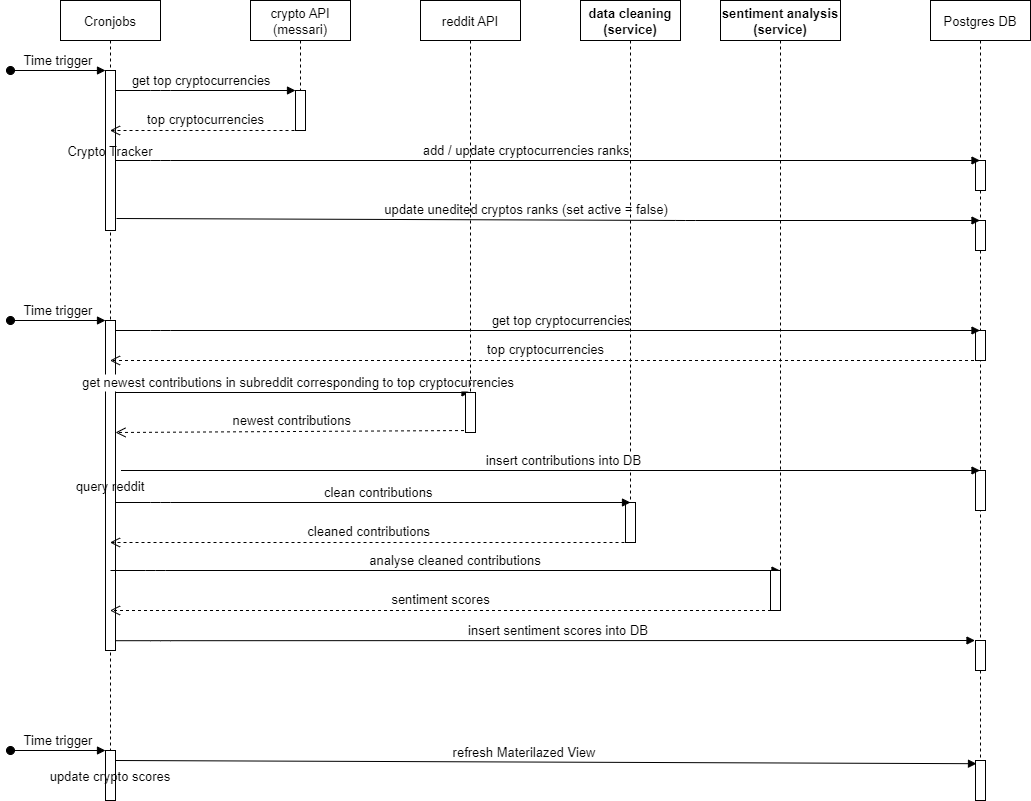

The diagram above was exported from draw.io. Its source (the exported page's mxGraphModel, read from the mxfile embedded in the PNG):
<mxGraphModel dx="1422" dy="794" grid="1" gridSize="10" guides="1" tooltips="1" connect="1" arrows="1" fold="1" page="1" pageScale="1" pageWidth="850" pageHeight="1100" math="0" shadow="0">
  <root>
    <mxCell id="0" />
    <mxCell id="1" parent="0" />
    <mxCell id="3nuBFxr9cyL0pnOWT2aG-1" value="Cronjobs" style="shape=umlLifeline;perimeter=lifelinePerimeter;container=1;collapsible=0;recursiveResize=0;rounded=0;shadow=0;strokeWidth=1;fontSize=13;" parent="1" vertex="1">
      <mxGeometry x="80" y="70" width="100" height="800" as="geometry" />
    </mxCell>
    <mxCell id="3nuBFxr9cyL0pnOWT2aG-2" value="Crypto Tracker" style="points=[];perimeter=orthogonalPerimeter;rounded=0;shadow=0;strokeWidth=1;fontSize=13;" parent="3nuBFxr9cyL0pnOWT2aG-1" vertex="1">
      <mxGeometry x="45" y="70" width="10" height="160" as="geometry" />
    </mxCell>
    <mxCell id="3nuBFxr9cyL0pnOWT2aG-3" value="Time trigger" style="verticalAlign=bottom;startArrow=oval;endArrow=block;startSize=8;shadow=0;strokeWidth=1;fontSize=13;" parent="3nuBFxr9cyL0pnOWT2aG-1" target="3nuBFxr9cyL0pnOWT2aG-2" edge="1">
      <mxGeometry relative="1" as="geometry">
        <mxPoint x="-50" y="70" as="sourcePoint" />
      </mxGeometry>
    </mxCell>
    <mxCell id="uucaekVkQ5Ut1f2Zbl9J-1" value="query reddit" style="points=[];perimeter=orthogonalPerimeter;rounded=0;shadow=0;strokeWidth=1;fontSize=13;" parent="3nuBFxr9cyL0pnOWT2aG-1" vertex="1">
      <mxGeometry x="45" y="320" width="10" height="330" as="geometry" />
    </mxCell>
    <mxCell id="uucaekVkQ5Ut1f2Zbl9J-11" value="Time trigger" style="verticalAlign=bottom;startArrow=oval;endArrow=block;startSize=8;shadow=0;strokeWidth=1;fontSize=13;" parent="3nuBFxr9cyL0pnOWT2aG-1" edge="1">
      <mxGeometry relative="1" as="geometry">
        <mxPoint x="-50" y="750" as="sourcePoint" />
        <mxPoint x="45" y="750" as="targetPoint" />
      </mxGeometry>
    </mxCell>
    <mxCell id="uucaekVkQ5Ut1f2Zbl9J-10" value="Time trigger" style="verticalAlign=bottom;startArrow=oval;endArrow=block;startSize=8;shadow=0;strokeWidth=1;fontSize=13;" parent="3nuBFxr9cyL0pnOWT2aG-1" edge="1">
      <mxGeometry relative="1" as="geometry">
        <mxPoint x="-50" y="320" as="sourcePoint" />
        <mxPoint x="45" y="320" as="targetPoint" />
      </mxGeometry>
    </mxCell>
    <mxCell id="3nuBFxr9cyL0pnOWT2aG-5" value="crypto API&#10;(messari)" style="shape=umlLifeline;perimeter=lifelinePerimeter;container=1;collapsible=0;recursiveResize=0;rounded=0;shadow=0;strokeWidth=1;fontSize=13;" parent="1" vertex="1">
      <mxGeometry x="270" y="70" width="100" height="130" as="geometry" />
    </mxCell>
    <mxCell id="3nuBFxr9cyL0pnOWT2aG-6" value="" style="points=[];perimeter=orthogonalPerimeter;rounded=0;shadow=0;strokeWidth=1;fontSize=13;" parent="3nuBFxr9cyL0pnOWT2aG-5" vertex="1">
      <mxGeometry x="45" y="90" width="10" height="40" as="geometry" />
    </mxCell>
    <mxCell id="3nuBFxr9cyL0pnOWT2aG-8" value="get top cryptocurrencies" style="verticalAlign=bottom;endArrow=block;entryX=0;entryY=0;shadow=0;strokeWidth=1;fontSize=13;" parent="1" target="3nuBFxr9cyL0pnOWT2aG-6" edge="1">
      <mxGeometry x="-0.05" relative="1" as="geometry">
        <mxPoint x="135" y="160" as="sourcePoint" />
        <Array as="points">
          <mxPoint x="180" y="160" />
        </Array>
        <mxPoint as="offset" />
      </mxGeometry>
    </mxCell>
    <mxCell id="3nuBFxr9cyL0pnOWT2aG-4" value="update crypto scores" style="points=[];perimeter=orthogonalPerimeter;rounded=0;shadow=0;strokeWidth=1;fontSize=13;" parent="1" vertex="1">
      <mxGeometry x="125" y="820" width="10" height="50" as="geometry" />
    </mxCell>
    <mxCell id="uucaekVkQ5Ut1f2Zbl9J-2" value="refresh Materilazed View" style="verticalAlign=bottom;endArrow=block;shadow=0;strokeWidth=1;entryX=0.1;entryY=0.08;entryDx=0;entryDy=0;entryPerimeter=0;fontSize=13;" parent="1" target="uucaekVkQ5Ut1f2Zbl9J-17" edge="1">
      <mxGeometry x="-0.05" relative="1" as="geometry">
        <mxPoint x="135" y="830.0000000000001" as="sourcePoint" />
        <mxPoint x="320" y="830" as="targetPoint" />
        <mxPoint as="offset" />
      </mxGeometry>
    </mxCell>
    <mxCell id="uucaekVkQ5Ut1f2Zbl9J-14" value="top cryptocurrencies" style="html=1;verticalAlign=bottom;endArrow=open;dashed=1;endSize=8;rounded=0;fontSize=13;" parent="1" target="3nuBFxr9cyL0pnOWT2aG-1" edge="1">
      <mxGeometry relative="1" as="geometry">
        <mxPoint x="320" y="200" as="sourcePoint" />
        <mxPoint x="240" y="200" as="targetPoint" />
      </mxGeometry>
    </mxCell>
    <mxCell id="uucaekVkQ5Ut1f2Zbl9J-15" value="Postgres DB" style="shape=umlLifeline;perimeter=lifelinePerimeter;container=1;collapsible=0;recursiveResize=0;rounded=0;shadow=0;strokeWidth=1;fontSize=13;" parent="1" vertex="1">
      <mxGeometry x="950" y="70" width="100" height="800" as="geometry" />
    </mxCell>
    <mxCell id="uucaekVkQ5Ut1f2Zbl9J-16" value="" style="points=[];perimeter=orthogonalPerimeter;rounded=0;shadow=0;strokeWidth=1;fontSize=13;" parent="uucaekVkQ5Ut1f2Zbl9J-15" vertex="1">
      <mxGeometry x="45" y="160" width="10" height="30" as="geometry" />
    </mxCell>
    <mxCell id="uucaekVkQ5Ut1f2Zbl9J-17" value="" style="points=[];perimeter=orthogonalPerimeter;rounded=0;shadow=0;strokeWidth=1;fontSize=13;" parent="uucaekVkQ5Ut1f2Zbl9J-15" vertex="1">
      <mxGeometry x="45" y="760" width="10" height="40" as="geometry" />
    </mxCell>
    <mxCell id="uucaekVkQ5Ut1f2Zbl9J-21" value="" style="points=[];perimeter=orthogonalPerimeter;rounded=0;shadow=0;strokeWidth=1;fontSize=13;" parent="uucaekVkQ5Ut1f2Zbl9J-15" vertex="1">
      <mxGeometry x="45" y="220" width="10" height="30" as="geometry" />
    </mxCell>
    <mxCell id="uucaekVkQ5Ut1f2Zbl9J-22" value="update unedited cryptos ranks (set active = false)" style="verticalAlign=bottom;endArrow=block;shadow=0;strokeWidth=1;exitX=1.1;exitY=0.925;exitDx=0;exitDy=0;exitPerimeter=0;fontSize=13;" parent="uucaekVkQ5Ut1f2Zbl9J-15" source="3nuBFxr9cyL0pnOWT2aG-2" edge="1">
      <mxGeometry x="-0.05" relative="1" as="geometry">
        <mxPoint x="-810" y="220" as="sourcePoint" />
        <mxPoint x="49.5" y="220" as="targetPoint" />
        <Array as="points">
          <mxPoint x="-245" y="220" />
        </Array>
        <mxPoint as="offset" />
      </mxGeometry>
    </mxCell>
    <mxCell id="uucaekVkQ5Ut1f2Zbl9J-28" value="" style="points=[];perimeter=orthogonalPerimeter;rounded=0;shadow=0;strokeWidth=1;fontSize=13;" parent="uucaekVkQ5Ut1f2Zbl9J-15" vertex="1">
      <mxGeometry x="45" y="330" width="10" height="30" as="geometry" />
    </mxCell>
    <mxCell id="uucaekVkQ5Ut1f2Zbl9J-43" value="" style="points=[];perimeter=orthogonalPerimeter;rounded=0;shadow=0;strokeWidth=1;fontSize=13;" parent="uucaekVkQ5Ut1f2Zbl9J-15" vertex="1">
      <mxGeometry x="45" y="470" width="10" height="40" as="geometry" />
    </mxCell>
    <mxCell id="uucaekVkQ5Ut1f2Zbl9J-19" value="add / update cryptocurrencies ranks" style="verticalAlign=bottom;endArrow=block;shadow=0;strokeWidth=1;fontSize=13;" parent="1" target="uucaekVkQ5Ut1f2Zbl9J-15" edge="1">
      <mxGeometry x="-0.05" relative="1" as="geometry">
        <mxPoint x="135" y="230" as="sourcePoint" />
        <mxPoint x="474.5" y="230" as="targetPoint" />
        <Array as="points">
          <mxPoint x="180" y="230" />
        </Array>
        <mxPoint as="offset" />
      </mxGeometry>
    </mxCell>
    <mxCell id="uucaekVkQ5Ut1f2Zbl9J-23" value="get newest contributions in subreddit corresponding to top cryptocurrencies" style="verticalAlign=bottom;endArrow=block;shadow=0;strokeWidth=1;fontSize=13;" parent="1" target="uucaekVkQ5Ut1f2Zbl9J-31" edge="1">
      <mxGeometry x="0.0327" relative="1" as="geometry">
        <mxPoint x="135" y="462" as="sourcePoint" />
        <mxPoint x="320" y="462" as="targetPoint" />
        <mxPoint as="offset" />
      </mxGeometry>
    </mxCell>
    <mxCell id="uucaekVkQ5Ut1f2Zbl9J-26" value="newest contributions&amp;nbsp;" style="html=1;verticalAlign=bottom;endArrow=open;dashed=1;endSize=8;rounded=0;fontSize=13;" parent="1" source="uucaekVkQ5Ut1f2Zbl9J-31" edge="1">
      <mxGeometry relative="1" as="geometry">
        <mxPoint x="325.5" y="502" as="sourcePoint" />
        <mxPoint x="135" y="502" as="targetPoint" />
      </mxGeometry>
    </mxCell>
    <mxCell id="uucaekVkQ5Ut1f2Zbl9J-27" value="get top cryptocurrencies" style="verticalAlign=bottom;endArrow=block;shadow=0;strokeWidth=1;fontSize=13;" parent="1" target="uucaekVkQ5Ut1f2Zbl9J-15" edge="1">
      <mxGeometry x="0.0309" relative="1" as="geometry">
        <mxPoint x="135" y="400" as="sourcePoint" />
        <mxPoint x="474.5" y="400" as="targetPoint" />
        <Array as="points">
          <mxPoint x="180" y="400" />
        </Array>
        <mxPoint as="offset" />
      </mxGeometry>
    </mxCell>
    <mxCell id="uucaekVkQ5Ut1f2Zbl9J-31" value="reddit API" style="shape=umlLifeline;perimeter=lifelinePerimeter;container=1;collapsible=0;recursiveResize=0;rounded=0;shadow=0;strokeWidth=1;fontSize=13;" parent="1" vertex="1">
      <mxGeometry x="440" y="70" width="100" height="430" as="geometry" />
    </mxCell>
    <mxCell id="uucaekVkQ5Ut1f2Zbl9J-35" value="" style="points=[];perimeter=orthogonalPerimeter;rounded=0;shadow=0;strokeWidth=1;fontSize=13;" parent="uucaekVkQ5Ut1f2Zbl9J-31" vertex="1">
      <mxGeometry x="45" y="392" width="10" height="40" as="geometry" />
    </mxCell>
    <mxCell id="uucaekVkQ5Ut1f2Zbl9J-50" value="analyse cleaned contributions" style="verticalAlign=bottom;endArrow=block;shadow=0;strokeWidth=1;fontSize=13;" parent="uucaekVkQ5Ut1f2Zbl9J-31" target="uucaekVkQ5Ut1f2Zbl9J-46" edge="1">
      <mxGeometry x="0.0309" relative="1" as="geometry">
        <mxPoint x="-310" y="570" as="sourcePoint" />
        <mxPoint x="205" y="570" as="targetPoint" />
        <Array as="points">
          <mxPoint x="-265" y="570" />
        </Array>
        <mxPoint as="offset" />
      </mxGeometry>
    </mxCell>
    <mxCell id="uucaekVkQ5Ut1f2Zbl9J-37" value="data cleaning&#10;(service)" style="shape=umlLifeline;perimeter=lifelinePerimeter;container=1;collapsible=0;recursiveResize=0;rounded=0;shadow=0;strokeWidth=1;fontStyle=1;fontSize=13;" parent="1" vertex="1">
      <mxGeometry x="600" y="70" width="100" height="540" as="geometry" />
    </mxCell>
    <mxCell id="uucaekVkQ5Ut1f2Zbl9J-40" value="" style="points=[];perimeter=orthogonalPerimeter;rounded=0;shadow=0;strokeWidth=1;fontSize=13;" parent="uucaekVkQ5Ut1f2Zbl9J-37" vertex="1">
      <mxGeometry x="45" y="502" width="10" height="40" as="geometry" />
    </mxCell>
    <mxCell id="uucaekVkQ5Ut1f2Zbl9J-41" value="clean contributions " style="verticalAlign=bottom;endArrow=block;shadow=0;strokeWidth=1;fontSize=13;" parent="1" edge="1">
      <mxGeometry x="0.0309" relative="1" as="geometry">
        <mxPoint x="135" y="572" as="sourcePoint" />
        <mxPoint x="650" y="572" as="targetPoint" />
        <Array as="points">
          <mxPoint x="180" y="572" />
        </Array>
        <mxPoint as="offset" />
      </mxGeometry>
    </mxCell>
    <mxCell id="uucaekVkQ5Ut1f2Zbl9J-42" value="cleaned contributions&amp;nbsp;" style="html=1;verticalAlign=bottom;endArrow=open;dashed=1;endSize=8;rounded=0;fontSize=13;" parent="1" edge="1">
      <mxGeometry relative="1" as="geometry">
        <mxPoint x="650" y="612" as="sourcePoint" />
        <mxPoint x="129.5" y="612" as="targetPoint" />
      </mxGeometry>
    </mxCell>
    <mxCell id="uucaekVkQ5Ut1f2Zbl9J-29" value="top cryptocurrencies" style="html=1;verticalAlign=bottom;endArrow=open;dashed=1;endSize=8;rounded=0;fontSize=13;" parent="1" source="uucaekVkQ5Ut1f2Zbl9J-15" target="3nuBFxr9cyL0pnOWT2aG-1" edge="1">
      <mxGeometry relative="1" as="geometry">
        <mxPoint x="470.5" y="430" as="sourcePoint" />
        <mxPoint x="280" y="430" as="targetPoint" />
        <Array as="points">
          <mxPoint x="450" y="430" />
        </Array>
      </mxGeometry>
    </mxCell>
    <mxCell id="uucaekVkQ5Ut1f2Zbl9J-44" value="insert contributions into DB" style="verticalAlign=bottom;endArrow=block;shadow=0;strokeWidth=1;fontSize=13;" parent="1" target="uucaekVkQ5Ut1f2Zbl9J-15" edge="1">
      <mxGeometry x="0.0309" relative="1" as="geometry">
        <mxPoint x="140.5" y="540" as="sourcePoint" />
        <mxPoint x="755" y="540" as="targetPoint" />
        <Array as="points">
          <mxPoint x="185.5" y="540" />
        </Array>
        <mxPoint as="offset" />
      </mxGeometry>
    </mxCell>
    <mxCell id="uucaekVkQ5Ut1f2Zbl9J-46" value="sentiment analysis&#10;(service)" style="shape=umlLifeline;perimeter=lifelinePerimeter;container=1;collapsible=0;recursiveResize=0;rounded=0;shadow=0;strokeWidth=1;fontStyle=1;fontSize=13;" parent="1" vertex="1">
      <mxGeometry x="740" y="70" width="120" height="610" as="geometry" />
    </mxCell>
    <mxCell id="uucaekVkQ5Ut1f2Zbl9J-49" value="" style="points=[];perimeter=orthogonalPerimeter;rounded=0;shadow=0;strokeWidth=1;fontSize=13;" parent="uucaekVkQ5Ut1f2Zbl9J-46" vertex="1">
      <mxGeometry x="50" y="570" width="10" height="40" as="geometry" />
    </mxCell>
    <mxCell id="uucaekVkQ5Ut1f2Zbl9J-52" value="sentiment scores" style="html=1;verticalAlign=bottom;endArrow=open;dashed=1;endSize=8;rounded=0;fontSize=13;" parent="1" target="3nuBFxr9cyL0pnOWT2aG-1" edge="1">
      <mxGeometry relative="1" as="geometry">
        <mxPoint x="790.5" y="680" as="sourcePoint" />
        <mxPoint x="270" y="680" as="targetPoint" />
      </mxGeometry>
    </mxCell>
    <mxCell id="uucaekVkQ5Ut1f2Zbl9J-53" value="insert sentiment scores into DB" style="verticalAlign=bottom;endArrow=block;shadow=0;strokeWidth=1;entryX=0.5;entryY=0.81;entryDx=0;entryDy=0;entryPerimeter=0;fontSize=13;" parent="1" edge="1">
      <mxGeometry x="0.0309" relative="1" as="geometry">
        <mxPoint x="135" y="710.2" as="sourcePoint" />
        <mxPoint x="994.5" y="710" as="targetPoint" />
        <Array as="points">
          <mxPoint x="180" y="710.2" />
        </Array>
        <mxPoint as="offset" />
      </mxGeometry>
    </mxCell>
    <mxCell id="uucaekVkQ5Ut1f2Zbl9J-54" value="" style="points=[];perimeter=orthogonalPerimeter;rounded=0;shadow=0;strokeWidth=1;fontSize=13;" parent="1" vertex="1">
      <mxGeometry x="995" y="710" width="10" height="30" as="geometry" />
    </mxCell>
  </root>
</mxGraphModel>